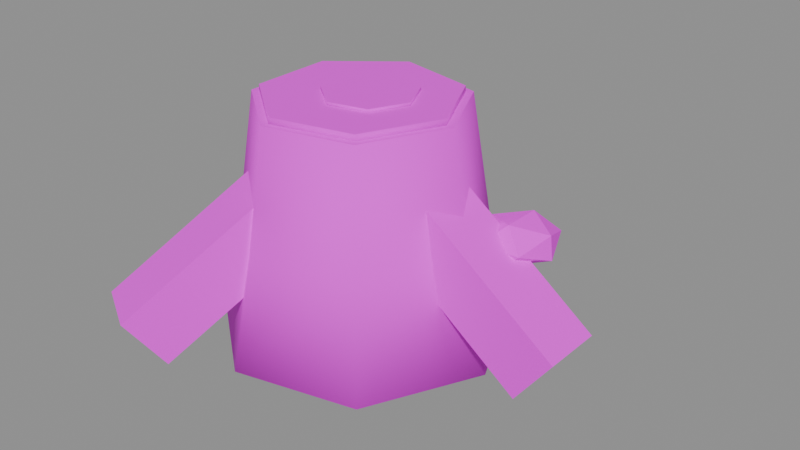 # Source: tree_stump.blend  (saved by Blender 5.3.31; exported with 4.5.12 LTS)
import bpy
from mathutils import Matrix  # noqa: F401  (used for matrix-valued properties, if any)

bpy.ops.wm.read_factory_settings(use_empty=True)
scene = bpy.context.scene
scene.name = 'Scene'

# ---- images (referenced by path relative to the original .blend; pixels are not part of the script)
import os
ASSET_DIR = os.environ.get("B2B_ASSET_DIR", "")  # directory of the original .blend (textures are referenced by path, not embedded)
HERE = os.path.dirname(os.path.abspath(__file__))  # packed textures are extracted next to this script under _unpacked/

def load_image(name, relpath, width, height, colorspace="sRGB"):
    """Load a texture the original file referenced (path relative to the .blend, or extracted next to this script)."""
    p = next((c for c in (os.path.join(HERE, relpath), os.path.join(ASSET_DIR, relpath)) if relpath and os.path.exists(c)), "")
    if p:
        img = bpy.data.images.load(p, check_existing=True)
        img.name = name
    else:  # same state as the original file: an image datablock whose file is absent (Cycles renders it pink)
        img = bpy.data.images.new(name, width, height)
        img.source = "FILE"
        img.filepath = "//" + (relpath or name)
    img.colorspace_settings.name = colorspace
    return img
img_village_palette_png = load_image('village_palette.png', 'village_palette.png', 1024, 1024, 'sRGB')

# ---- materials (node trees are filled in below, after node groups)
mat_villagepalette = bpy.data.materials.new('VillagePalette')

# ---- material node trees
mat_villagepalette.use_nodes = True; mat_villagepalette.node_tree.nodes.clear()
_N = mat_villagepalette.node_tree.nodes; _L = mat_villagepalette.node_tree.links
n0 = _N.new('ShaderNodeBsdfPrincipled'); n0.name = 'Principled BSDF'; n0.location = (-200, 100)
n0.inputs[2].default_value = 0.9
n0.inputs[10].default_value = 0.005
n1 = _N.new('ShaderNodeOutputMaterial'); n1.name = 'Material Output'; n1.location = (200, 100)
n2 = _N.new('ShaderNodeTexImage'); n2.name = 'Image Texture'; n2.location = (-320, 300)
n2.image = img_village_palette_png
_L.new(n0.outputs[0], n1.inputs[0])
_L.new(n2.outputs[0], n0.inputs[0])
n1.is_active_output = True

# ---- meshes
me_tree_stump = bpy.data.meshes.new('tree_stump')
me_tree_stump.from_pydata([(1.9, 0.0, -1.0), (1.185, 1.485, -1.0), (-0.4228, 1.852, -1.0), (-1.712, 0.8244, -1.0), (-1.712, -0.8244, -1.0), (-0.4228, -1.852, -1.0), (1.185, -1.485, -1.0), (1.6, 0.0, 0.4), (0.9976, 1.251, 0.4), (-0.356, 1.56, 0.4), (-1.442, 0.6942, 0.4), (-1.442, -0.6942, 0.4), (-0.356, -1.56, 0.4), (0.9976, -1.251, 0.4), (1.35, 0.0, 2.0), (0.8417, 1.055, 2.0), (-0.3004, 1.316, 2.0), (-1.216, 0.5857, 2.0), (-1.216, -0.5857, 2.0), (-0.3004, -1.316, 2.0), (0.8417, -1.055, 2.0), (1.25, 0.0, 2.0), (0.7794, 0.9773, 2.0), (-0.2782, 1.219, 2.0), (-1.126, 0.5424, 2.0), (-1.126, -0.5424, 2.0), (-0.2782, -1.219, 2.0), (0.7794, -0.9773, 2.0), (1.25, 0.0, 2.08), (0.7794, 0.9773, 2.08), (-0.2782, 1.219, 2.08), (-1.126, 0.5424, 2.08), (-1.126, -0.5424, 2.08), (-0.2782, -1.219, 2.08), (0.7794, -0.9773, 2.08), (0.7, 0.05, 2.08), (0.4741, 0.5191, 2.08), (-0.03351, 0.635, 2.08), (-0.4406, 0.3103, 2.08), (-0.4406, -0.2103, 2.08), (-0.03351, -0.535, 2.08), (0.4741, -0.4191, 2.08), (0.7, 0.05, 2.12), (0.4741, 0.5191, 2.12), (-0.03351, 0.635, 2.12), (-0.4406, 0.3103, 2.12), (-0.4406, -0.2103, 2.12), (-0.03351, -0.535, 2.12), (0.4741, -0.4191, 2.12), (0.56, -0.4, 0.68), (0.56, 0.4, 0.68), (1.04, 0.4, 1.32), (1.04, -0.4, 1.32), (2.56, -0.4, -0.82), (2.56, 0.4, -0.82), (3.04, 0.4, -0.18), (3.04, -0.4, -0.18), (0.06641, 0.685, 0.68), (-0.6264, 0.285, 0.68), (-0.8664, 0.7007, 1.32), (-0.1736, 1.101, 1.32), (-0.9336, 2.417, -0.82), (-1.626, 2.017, -0.82), (-1.866, 2.433, -0.18), (-1.174, 2.833, -0.18), (-0.6264, -0.285, 0.68), (0.06641, -0.685, 0.68), (-0.1736, -1.101, 1.32), (-0.8664, -0.7007, 1.32), (-1.626, -2.017, -0.82), (-0.9336, -2.417, -0.82), (-1.174, -2.833, -0.18), (-1.866, -2.433, -0.18), (1.65, 1.005, 0.6), (2.173, 1.041, 0.6), (1.639, 0.1774, 0.6), (2.169, 0.1644, 0.6), (1.9, 0.3351, 0.8571), (1.9, 0.8562, 0.8487), (1.9, 0.3303, 0.3382), (1.9, 0.8679, 0.34), (2.34, 0.6, 0.4369), (2.306, 0.6, 0.7504), (1.465, 0.6, 0.4386), (1.475, 0.6, 0.7576), (2.04, 0.6, 0.0), (1.943, 0.7331, 0.0), (1.787, 0.6823, 0.0), (1.787, 0.5177, 0.0), (1.943, 0.4669, 0.0), (2.08, 0.6, 0.5), (1.956, 0.7712, 0.5), (1.754, 0.7058, 0.5), (1.754, 0.4942, 0.5), (1.956, 0.4288, 0.5)], [], [(0, 1, 8, 7), (1, 2, 9, 8), (2, 3, 10, 9), (3, 4, 11, 10), (4, 5, 12, 11), (5, 6, 13, 12), (6, 0, 7, 13), (7, 8, 15, 14), (8, 9, 16, 15), (9, 10, 17, 16), (10, 11, 18, 17), (11, 12, 19, 18), (12, 13, 20, 19), (13, 7, 14, 20), (6, 5, 4, 3, 2, 1, 0), (14, 15, 16, 17, 18, 19, 20), (21, 22, 29, 28), (22, 23, 30, 29), (23, 24, 31, 30), (24, 25, 32, 31), (25, 26, 33, 32), (26, 27, 34, 33), (27, 21, 28, 34), (27, 26, 25, 24, 23, 22, 21), (28, 29, 30, 31, 32, 33, 34), (35, 36, 43, 42), (36, 37, 44, 43), (37, 38, 45, 44), (38, 39, 46, 45), (39, 40, 47, 46), (40, 41, 48, 47), (41, 35, 42, 48), (41, 40, 39, 38, 37, 36, 35), (42, 43, 44, 45, 46, 47, 48), (49, 52, 51, 50), (53, 54, 55, 56), (49, 50, 54, 53), (50, 51, 55, 54), (51, 52, 56, 55), (52, 49, 53, 56), (57, 60, 59, 58), (61, 62, 63, 64), (57, 58, 62, 61), (58, 59, 63, 62), (59, 60, 64, 63), (60, 57, 61, 64), (65, 68, 67, 66), (69, 70, 71, 72), (65, 66, 70, 69), (66, 67, 71, 70), (67, 68, 72, 71), (68, 65, 69, 72), (73, 84, 78), (73, 78, 74), (73, 74, 80), (73, 80, 83), (73, 83, 84), (74, 78, 82), (78, 84, 77), (84, 83, 75), (83, 80, 79), (80, 74, 81), (76, 82, 77), (76, 77, 75), (76, 75, 79), (76, 79, 81), (76, 81, 82), (77, 82, 78), (75, 77, 84), (79, 75, 83), (81, 79, 80), (82, 81, 74), (85, 86, 91, 90), (86, 87, 92, 91), (87, 88, 93, 92), (88, 89, 94, 93), (89, 85, 90, 94), (89, 88, 87, 86, 85), (90, 91, 92, 93, 94)])
me_tree_stump.polygons.foreach_set('use_smooth', [1, 1, 1, 1, 1, 1, 1, 1, 1, 1, 1, 1, 1, 1, 0, 0, 1, 1, 1, 1, 1, 1, 1, 0, 0, 1, 1, 1, 1, 1, 1, 1, 0, 0, 0, 0, 0, 0, 0, 0, 0, 0, 0, 0, 0, 0, 0, 0, 0, 0, 0, 0, 0, 0, 0, 0, 0, 0, 0, 0, 0, 0, 0, 0, 0, 0, 0, 0, 0, 0, 0, 0, 1, 1, 1, 1, 1, 0, 0])
_uv = me_tree_stump.uv_layers.new(name='UVMap')
_uv.uv.foreach_set('vector', [0.7109, 0.42, 0.7109, 0.42, 0.7109, 0.504, 0.7109, 0.504, 0.7109, 0.42, 0.7109, 0.42, 0.7109, 0.504, 0.7109, 0.504, 0.7109, 0.42, 0.7109, 0.42, 0.7109, 0.504, 0.7109, 0.504, 0.7109, 0.42, 0.7109, 0.42, 0.7109, 0.504, 0.7109, 0.504, 0.7109, 0.42, 0.7109, 0.42, 0.7109, 0.504, 0.7109, 0.504, 0.7109, 0.42, 0.7109, 0.42, 0.7109, 0.504, 0.7109, 0.504, 0.7109, 0.42, 0.7109, 0.42, 0.7109, 0.504, 0.7109, 0.504, 0.7109, 0.504, 0.7109, 0.504, 0.7109, 0.6, 0.7109, 0.6, 0.7109, 0.504, 0.7109, 0.504, 0.7109, 0.6, 0.7109, 0.6, 0.7109, 0.504, 0.7109, 0.504, 0.7109, 0.6, 0.7109, 0.6, 0.7109, 0.504, 0.7109, 0.504, 0.7109, 0.6, 0.7109, 0.6, 0.7109, 0.504, 0.7109, 0.504, 0.7109, 0.6, 0.7109, 0.6, 0.7109, 0.504, 0.7109, 0.504, 0.7109, 0.6, 0.7109, 0.6, 0.7109, 0.504, 0.7109, 0.504, 0.7109, 0.6, 0.7109, 0.6, 0.7109, 0.42, 0.7109, 0.42, 0.7109, 0.42, 0.7109, 0.42, 0.7109, 0.42, 0.7109, 0.42, 0.7109, 0.42, 0.7109, 0.6, 0.7109, 0.6, 0.7109, 0.6, 0.7109, 0.6, 0.7109, 0.6, 0.7109, 0.6, 0.7109, 0.6, 0.1641, 0.42, 0.1641, 0.42, 0.1641, 0.6, 0.1641, 0.6, 0.1641, 0.42, 0.1641, 0.42, 0.1641, 0.6, 0.1641, 0.6, 0.1641, 0.42, 0.1641, 0.42, 0.1641, 0.6, 0.1641, 0.6, 0.1641, 0.42, 0.1641, 0.42, 0.1641, 0.6, 0.1641, 0.6, 0.1641, 0.42, 0.1641, 0.42, 0.1641, 0.6, 0.1641, 0.6, 0.1641, 0.42, 0.1641, 0.42, 0.1641, 0.6, 0.1641, 0.6, 0.1641, 0.42, 0.1641, 0.42, 0.1641, 0.6, 0.1641, 0.6, 0.1641, 0.42, 0.1641, 0.42, 0.1641, 0.42, 0.1641, 0.42, 0.1641, 0.42, 0.1641, 0.42, 0.1641, 0.42, 0.1641, 0.6, 0.1641, 0.6, 0.1641, 0.6, 0.1641, 0.6, 0.1641, 0.6, 0.1641, 0.6, 0.1641, 0.6, 0.1484, 0.42, 0.1484, 0.42, 0.1484, 0.6, 0.1484, 0.6, 0.1484, 0.42, 0.1484, 0.42, 0.1484, 0.6, 0.1484, 0.6, 0.1484, 0.42, 0.1484, 0.42, 0.1484, 0.6, 0.1484, 0.6, 0.1484, 0.42, 0.1484, 0.42, 0.1484, 0.6, 0.1484, 0.6, 0.1484, 0.42, 0.1484, 0.42, 0.1484, 0.6, 0.1484, 0.6, 0.1484, 0.42, 0.1484, 0.42, 0.1484, 0.6, 0.1484, 0.6, 0.1484, 0.42, 0.1484, 0.42, 0.1484, 0.6, 0.1484, 0.6, 0.1484, 0.42, 0.1484, 0.42, 0.1484, 0.42, 0.1484, 0.42, 0.1484, 0.42, 0.1484, 0.42, 0.1484, 0.42, 0.1484, 0.6, 0.1484, 0.6, 0.1484, 0.6, 0.1484, 0.6, 0.1484, 0.6, 0.1484, 0.6, 0.1484, 0.6, 0.7109, 0.5062, 0.7109, 0.56, 0.7109, 0.56, 0.7109, 0.5062, 0.7109, 0.38, 0.7109, 0.38, 0.7109, 0.4338, 0.7109, 0.4338, 0.7109, 0.5062, 0.7109, 0.5062, 0.7109, 0.38, 0.7109, 0.38, 0.7109, 0.5062, 0.7109, 0.56, 0.7109, 0.4338, 0.7109, 0.38, 0.7109, 0.56, 0.7109, 0.56, 0.7109, 0.4338, 0.7109, 0.4338, 0.7109, 0.56, 0.7109, 0.5062, 0.7109, 0.38, 0.7109, 0.4338, 0.7109, 0.5062, 0.7109, 0.56, 0.7109, 0.56, 0.7109, 0.5062, 0.7109, 0.38, 0.7109, 0.38, 0.7109, 0.4338, 0.7109, 0.4338, 0.7109, 0.5062, 0.7109, 0.5062, 0.7109, 0.38, 0.7109, 0.38, 0.7109, 0.5062, 0.7109, 0.56, 0.7109, 0.4338, 0.7109, 0.38, 0.7109, 0.56, 0.7109, 0.56, 0.7109, 0.4338, 0.7109, 0.4338, 0.7109, 0.56, 0.7109, 0.5062, 0.7109, 0.38, 0.7109, 0.4338, 0.7109, 0.5062, 0.7109, 0.56, 0.7109, 0.56, 0.7109, 0.5062, 0.7109, 0.38, 0.7109, 0.38, 0.7109, 0.4338, 0.7109, 0.4338, 0.7109, 0.5062, 0.7109, 0.5062, 0.7109, 0.38, 0.7109, 0.38, 0.7109, 0.5062, 0.7109, 0.56, 0.7109, 0.4338, 0.7109, 0.38, 0.7109, 0.56, 0.7109, 0.56, 0.7109, 0.4338, 0.7109, 0.4338, 0.7109, 0.56, 0.7109, 0.5062, 0.7109, 0.38, 0.7109, 0.4338, 0.9297, 0.5108, 0.9297, 0.5655, 0.9297, 0.5971, 0.9297, 0.5108, 0.9297, 0.5971, 0.9297, 0.5108, 0.9297, 0.5108, 0.9297, 0.5108, 0.9297, 0.4206, 0.9297, 0.5108, 0.9297, 0.4206, 0.9297, 0.4548, 0.9297, 0.5108, 0.9297, 0.4548, 0.9297, 0.5655, 0.9297, 0.5108, 0.9297, 0.5971, 0.9297, 0.563, 0.9297, 0.5971, 0.9297, 0.5655, 0.9297, 0.6, 0.9297, 0.5655, 0.9297, 0.4548, 0.9297, 0.5108, 0.9297, 0.4548, 0.9297, 0.4206, 0.9297, 0.42, 0.9297, 0.4206, 0.9297, 0.5108, 0.9297, 0.4542, 0.9297, 0.5108, 0.9297, 0.563, 0.9297, 0.6, 0.9297, 0.5108, 0.9297, 0.6, 0.9297, 0.5108, 0.9297, 0.5108, 0.9297, 0.5108, 0.9297, 0.42, 0.9297, 0.5108, 0.9297, 0.42, 0.9297, 0.4542, 0.9297, 0.5108, 0.9297, 0.4542, 0.9297, 0.563, 0.9297, 0.6, 0.9297, 0.563, 0.9297, 0.5971, 0.9297, 0.5108, 0.9297, 0.6, 0.9297, 0.5655, 0.9297, 0.42, 0.9297, 0.5108, 0.9297, 0.4548, 0.9297, 0.4542, 0.9297, 0.42, 0.9297, 0.4206, 0.9297, 0.563, 0.9297, 0.4542, 0.9297, 0.5108, 0.02344, 0.42, 0.02344, 0.42, 0.02344, 0.6, 0.02344, 0.6, 0.02344, 0.42, 0.02344, 0.42, 0.02344, 0.6, 0.02344, 0.6, 0.02344, 0.42, 0.02344, 0.42, 0.02344, 0.6, 0.02344, 0.6, 0.02344, 0.42, 0.02344, 0.42, 0.02344, 0.6, 0.02344, 0.6, 0.02344, 0.42, 0.02344, 0.42, 0.02344, 0.6, 0.02344, 0.6, 0.02344, 0.42, 0.02344, 0.42, 0.02344, 0.42, 0.02344, 0.42, 0.02344, 0.42, 0.02344, 0.6, 0.02344, 0.6, 0.02344, 0.6, 0.02344, 0.6, 0.02344, 0.6])
me_tree_stump.materials.append(mat_villagepalette)
me_tree_stump.update()

# ---- objects
ob_tree_stump = bpy.data.objects.new('tree_stump', me_tree_stump)

# ---- transforms, parenting, visibility, modifiers, constraints
ob_tree_stump.location = (0.0, 0.0, 0.0)

# ---- collection membership
scene.collection.objects.link(ob_tree_stump)

# ---- scene / render settings (as saved in the file)
scene.frame_start = 1; scene.frame_end = 250; scene.frame_set(1)
scene.render.engine = 'BLENDER_EEVEE_NEXT'
scene.render.bake_bias = 0.0
scene.render.bake_samples = 0
scene.render.compositor_device = 'GPU'
scene.eevee.use_volume_custom_range = False
scene.eevee.fast_gi_thickness_near = 0.1
scene.eevee.fast_gi_thickness_far = 0.0
scene.eevee.ray_tracing_options.screen_trace_thickness = 0.1
bpy.context.view_layer.update()

# ---- added for rendering (the .blend has no active camera and no usable light): camera, sun + grey world if the file has none
cam_auto = bpy.data.cameras.new('AutoCamera')
cam_auto.lens = 50.0
cam_auto.sensor_width = 36.0
cam_auto.clip_end = 1000.0
ob_auto_camera = bpy.data.objects.new('AutoCamera', cam_auto)
scene.collection.objects.link(ob_auto_camera)
ob_auto_camera.location = (8.09791, -9.01334, 6.56889)
ob_auto_camera.rotation_euler = (1.09748, -7.21219e-08, 0.694738)
scene.camera = ob_auto_camera
light_auto_sun = bpy.data.lights.new('AutoSun', 'SUN')
light_auto_sun.energy = 3.0
light_auto_sun.angle = 0.0523599
ob_auto_sun = bpy.data.objects.new('AutoSun', light_auto_sun)
scene.collection.objects.link(ob_auto_sun)
ob_auto_sun.rotation_euler = (0.872665, 0.174533, 0.523599)
if scene.world is None:
    world_auto = bpy.data.worlds.new('AutoWorld')
    world_auto.color = (0.3, 0.3, 0.3)
    scene.world = world_auto
bpy.context.view_layer.update()
